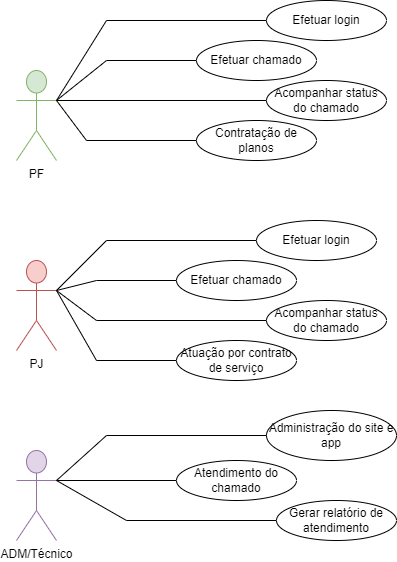

The diagram above was exported from draw.io. Its source (the exported page's mxGraphModel, read from the mxfile embedded in the PNG):
<mxGraphModel dx="1422" dy="737" grid="1" gridSize="10" guides="1" tooltips="1" connect="1" arrows="1" fold="1" page="1" pageScale="1" pageWidth="827" pageHeight="1169" math="0" shadow="0">
  <root>
    <mxCell id="0" />
    <mxCell id="1" parent="0" />
    <mxCell id="JXW__-Wf9cI1bBnETAbT-1" value="PF" style="shape=umlActor;verticalLabelPosition=bottom;verticalAlign=top;html=1;outlineConnect=0;fillColor=#d5e8d4;strokeColor=#82b366;" vertex="1" parent="1">
      <mxGeometry x="100" y="140" width="40" height="90" as="geometry" />
    </mxCell>
    <mxCell id="JXW__-Wf9cI1bBnETAbT-3" value="PJ" style="shape=umlActor;verticalLabelPosition=bottom;verticalAlign=top;html=1;outlineConnect=0;fillColor=#f8cecc;strokeColor=#b85450;" vertex="1" parent="1">
      <mxGeometry x="100" y="330" width="40" height="90" as="geometry" />
    </mxCell>
    <mxCell id="JXW__-Wf9cI1bBnETAbT-4" value="ADM/Técnico" style="shape=umlActor;verticalLabelPosition=bottom;verticalAlign=top;html=1;outlineConnect=0;fillColor=#e1d5e7;strokeColor=#9673a6;" vertex="1" parent="1">
      <mxGeometry x="100" y="520" width="40" height="90" as="geometry" />
    </mxCell>
    <mxCell id="JXW__-Wf9cI1bBnETAbT-6" value="Contratação de planos" style="ellipse;whiteSpace=wrap;html=1;" vertex="1" parent="1">
      <mxGeometry x="280" y="190" width="120" height="40" as="geometry" />
    </mxCell>
    <mxCell id="JXW__-Wf9cI1bBnETAbT-8" value="Efetuar login" style="ellipse;whiteSpace=wrap;html=1;" vertex="1" parent="1">
      <mxGeometry x="350" y="70" width="120" height="40" as="geometry" />
    </mxCell>
    <mxCell id="JXW__-Wf9cI1bBnETAbT-9" value="Efetuar login" style="ellipse;whiteSpace=wrap;html=1;" vertex="1" parent="1">
      <mxGeometry x="340" y="290" width="120" height="40" as="geometry" />
    </mxCell>
    <mxCell id="JXW__-Wf9cI1bBnETAbT-10" value="Efetuar chamado" style="ellipse;whiteSpace=wrap;html=1;" vertex="1" parent="1">
      <mxGeometry x="260" y="330" width="120" height="40" as="geometry" />
    </mxCell>
    <mxCell id="JXW__-Wf9cI1bBnETAbT-11" value="Acompanhar status do chamado" style="ellipse;whiteSpace=wrap;html=1;" vertex="1" parent="1">
      <mxGeometry x="350" y="370" width="120" height="40" as="geometry" />
    </mxCell>
    <mxCell id="JXW__-Wf9cI1bBnETAbT-12" value="Atuação por contrato de serviço" style="ellipse;whiteSpace=wrap;html=1;" vertex="1" parent="1">
      <mxGeometry x="260" y="410" width="120" height="40" as="geometry" />
    </mxCell>
    <mxCell id="JXW__-Wf9cI1bBnETAbT-13" value="Atendimento do chamado" style="ellipse;whiteSpace=wrap;html=1;" vertex="1" parent="1">
      <mxGeometry x="260" y="530" width="120" height="40" as="geometry" />
    </mxCell>
    <mxCell id="JXW__-Wf9cI1bBnETAbT-14" value="Administração do site e app" style="ellipse;whiteSpace=wrap;html=1;" vertex="1" parent="1">
      <mxGeometry x="350" y="480" width="130" height="50" as="geometry" />
    </mxCell>
    <mxCell id="JXW__-Wf9cI1bBnETAbT-15" value="Gerar relatório de atendimento" style="ellipse;whiteSpace=wrap;html=1;" vertex="1" parent="1">
      <mxGeometry x="360" y="570" width="120" height="40" as="geometry" />
    </mxCell>
    <mxCell id="JXW__-Wf9cI1bBnETAbT-27" value="Acompanhar status do chamado" style="ellipse;whiteSpace=wrap;html=1;" vertex="1" parent="1">
      <mxGeometry x="350" y="150" width="120" height="40" as="geometry" />
    </mxCell>
    <mxCell id="JXW__-Wf9cI1bBnETAbT-28" value="Efetuar chamado" style="ellipse;whiteSpace=wrap;html=1;" vertex="1" parent="1">
      <mxGeometry x="280" y="110" width="120" height="40" as="geometry" />
    </mxCell>
    <mxCell id="JXW__-Wf9cI1bBnETAbT-33" value="" style="endArrow=none;html=1;rounded=0;exitX=1;exitY=0.3333333333333333;exitDx=0;exitDy=0;exitPerimeter=0;" edge="1" parent="1" source="JXW__-Wf9cI1bBnETAbT-1" target="JXW__-Wf9cI1bBnETAbT-8">
      <mxGeometry width="50" height="50" relative="1" as="geometry">
        <mxPoint x="160" y="155" as="sourcePoint" />
        <mxPoint x="210" y="105" as="targetPoint" />
        <Array as="points">
          <mxPoint x="190" y="90" />
        </Array>
      </mxGeometry>
    </mxCell>
    <mxCell id="JXW__-Wf9cI1bBnETAbT-34" value="" style="endArrow=none;html=1;rounded=0;exitX=1;exitY=0.3333333333333333;exitDx=0;exitDy=0;exitPerimeter=0;entryX=0;entryY=0.5;entryDx=0;entryDy=0;" edge="1" parent="1" target="JXW__-Wf9cI1bBnETAbT-9">
      <mxGeometry width="50" height="50" relative="1" as="geometry">
        <mxPoint x="140" y="360" as="sourcePoint" />
        <mxPoint x="350" y="280" as="targetPoint" />
        <Array as="points">
          <mxPoint x="190" y="310" />
        </Array>
      </mxGeometry>
    </mxCell>
    <mxCell id="JXW__-Wf9cI1bBnETAbT-35" value="" style="endArrow=none;html=1;rounded=0;exitX=1;exitY=0.3333333333333333;exitDx=0;exitDy=0;exitPerimeter=0;entryX=0;entryY=0.5;entryDx=0;entryDy=0;" edge="1" parent="1" target="JXW__-Wf9cI1bBnETAbT-14">
      <mxGeometry width="50" height="50" relative="1" as="geometry">
        <mxPoint x="140" y="550" as="sourcePoint" />
        <mxPoint x="350" y="470" as="targetPoint" />
        <Array as="points">
          <mxPoint x="190" y="505" />
        </Array>
      </mxGeometry>
    </mxCell>
    <mxCell id="JXW__-Wf9cI1bBnETAbT-36" value="" style="endArrow=none;html=1;rounded=0;entryX=0;entryY=0.5;entryDx=0;entryDy=0;" edge="1" parent="1" target="JXW__-Wf9cI1bBnETAbT-28">
      <mxGeometry width="50" height="50" relative="1" as="geometry">
        <mxPoint x="140" y="170" as="sourcePoint" />
        <mxPoint x="230" y="130" as="targetPoint" />
        <Array as="points">
          <mxPoint x="190" y="130" />
        </Array>
      </mxGeometry>
    </mxCell>
    <mxCell id="JXW__-Wf9cI1bBnETAbT-37" value="" style="endArrow=none;html=1;rounded=0;entryX=0;entryY=0.5;entryDx=0;entryDy=0;" edge="1" parent="1" target="JXW__-Wf9cI1bBnETAbT-10">
      <mxGeometry width="50" height="50" relative="1" as="geometry">
        <mxPoint x="140" y="360" as="sourcePoint" />
        <mxPoint x="280" y="320" as="targetPoint" />
        <Array as="points">
          <mxPoint x="180" y="350" />
        </Array>
      </mxGeometry>
    </mxCell>
    <mxCell id="JXW__-Wf9cI1bBnETAbT-38" value="" style="endArrow=none;html=1;rounded=0;entryX=0;entryY=0.5;entryDx=0;entryDy=0;" edge="1" parent="1" target="JXW__-Wf9cI1bBnETAbT-13">
      <mxGeometry width="50" height="50" relative="1" as="geometry">
        <mxPoint x="140" y="550" as="sourcePoint" />
        <mxPoint x="280" y="510" as="targetPoint" />
        <Array as="points" />
      </mxGeometry>
    </mxCell>
    <mxCell id="JXW__-Wf9cI1bBnETAbT-39" value="" style="endArrow=none;html=1;rounded=0;" edge="1" parent="1" target="JXW__-Wf9cI1bBnETAbT-27">
      <mxGeometry width="50" height="50" relative="1" as="geometry">
        <mxPoint x="140" y="170" as="sourcePoint" />
        <mxPoint x="190" y="120" as="targetPoint" />
      </mxGeometry>
    </mxCell>
    <mxCell id="JXW__-Wf9cI1bBnETAbT-40" value="" style="endArrow=none;html=1;rounded=0;entryX=0;entryY=0.5;entryDx=0;entryDy=0;" edge="1" parent="1" target="JXW__-Wf9cI1bBnETAbT-11">
      <mxGeometry width="50" height="50" relative="1" as="geometry">
        <mxPoint x="140" y="360" as="sourcePoint" />
        <mxPoint x="280" y="320" as="targetPoint" />
        <Array as="points">
          <mxPoint x="180" y="390" />
        </Array>
      </mxGeometry>
    </mxCell>
    <mxCell id="JXW__-Wf9cI1bBnETAbT-41" value="" style="endArrow=none;html=1;rounded=0;entryX=0;entryY=0.5;entryDx=0;entryDy=0;" edge="1" parent="1" target="JXW__-Wf9cI1bBnETAbT-15">
      <mxGeometry width="50" height="50" relative="1" as="geometry">
        <mxPoint x="140" y="550" as="sourcePoint" />
        <mxPoint x="280" y="510" as="targetPoint" />
        <Array as="points">
          <mxPoint x="210" y="590" />
        </Array>
      </mxGeometry>
    </mxCell>
    <mxCell id="JXW__-Wf9cI1bBnETAbT-42" value="" style="endArrow=none;html=1;rounded=0;entryX=0;entryY=0.5;entryDx=0;entryDy=0;" edge="1" parent="1" target="JXW__-Wf9cI1bBnETAbT-6">
      <mxGeometry width="50" height="50" relative="1" as="geometry">
        <mxPoint x="140" y="170" as="sourcePoint" />
        <mxPoint x="270" y="210" as="targetPoint" />
        <Array as="points">
          <mxPoint x="170" y="210" />
        </Array>
      </mxGeometry>
    </mxCell>
    <mxCell id="JXW__-Wf9cI1bBnETAbT-43" value="" style="endArrow=none;html=1;rounded=0;entryX=0;entryY=0.5;entryDx=0;entryDy=0;" edge="1" parent="1" target="JXW__-Wf9cI1bBnETAbT-12">
      <mxGeometry width="50" height="50" relative="1" as="geometry">
        <mxPoint x="140" y="360" as="sourcePoint" />
        <mxPoint x="280" y="320" as="targetPoint" />
        <Array as="points">
          <mxPoint x="180" y="430" />
        </Array>
      </mxGeometry>
    </mxCell>
  </root>
</mxGraphModel>